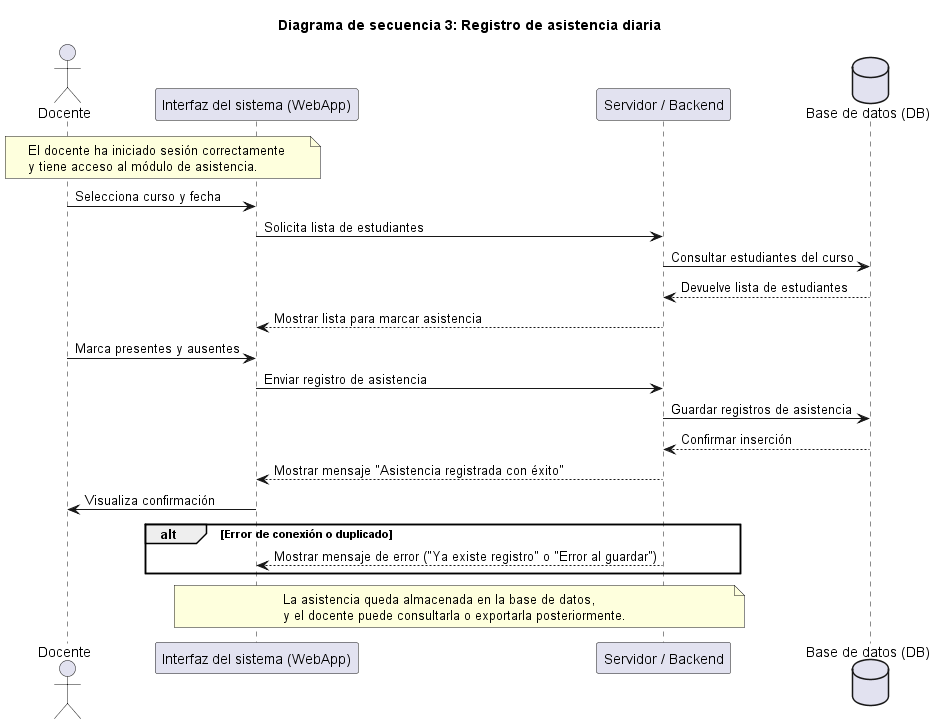

The diagram above was rendered by PlantUML. Its source (embedded in the PNG):
@startuml
title Diagrama de secuencia 3: Registro de asistencia diaria 

actor Docente
participant "Interfaz del sistema (WebApp)" as UI
participant "Servidor / Backend" as Server
database "Base de datos (DB)" as DB

' ====== Precondiciones ======
note over Docente, UI
El docente ha iniciado sesión correctamente 
y tiene acceso al módulo de asistencia.
end note

' ====== Flujo principal ======
Docente -> UI: Selecciona curso y fecha
UI -> Server: Solicita lista de estudiantes
Server -> DB: Consultar estudiantes del curso
DB --> Server: Devuelve lista de estudiantes
Server --> UI: Mostrar lista para marcar asistencia

Docente -> UI: Marca presentes y ausentes
UI -> Server: Enviar registro de asistencia
Server -> DB: Guardar registros de asistencia
DB --> Server: Confirmar inserción
Server --> UI: Mostrar mensaje "Asistencia registrada con éxito"
UI -> Docente: Visualiza confirmación

alt Error de conexión o duplicado
    Server --> UI: Mostrar mensaje de error ("Ya existe registro" o "Error al guardar")
end

' ====== Postcondiciones ======
note over UI, Server
La asistencia queda almacenada en la base de datos,
y el docente puede consultarla o exportarla posteriormente.
end note

@enduml